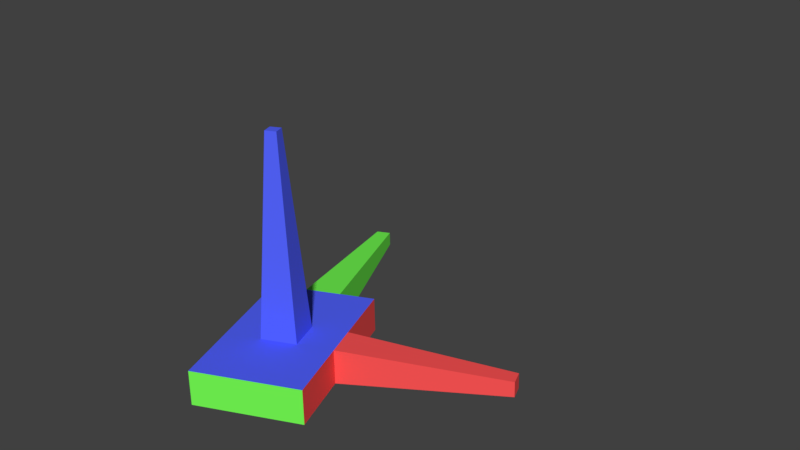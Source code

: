 # Source: controlling_armature1.blend  (saved by Blender 2.77.0; exported with 4.5.12 LTS)
import bpy
from mathutils import Matrix  # noqa: F401  (used for matrix-valued properties, if any)

bpy.ops.wm.read_factory_settings(use_empty=True)
scene = bpy.context.scene
scene.name = 'Scene'

# ---- collections
col_collection_1 = bpy.data.collections.new('Collection 1'); scene.collection.children.link(col_collection_1)

# ---- materials (node trees are filled in below, after node groups)
mat_red = bpy.data.materials.new('RED')
mat_red.alpha_threshold = 0.0
mat_red.use_transparent_shadow = False
mat_red.diffuse_color = (1.0, 0.08943, 0.08943, 1.0)
mat_red.roughness = 0.5
mat_red.line_color = (0.0, 0.0, 0.0, 1.0)
mat_green = bpy.data.materials.new('GREEN')
mat_green.alpha_threshold = 0.0
mat_green.use_transparent_shadow = False
mat_green.diffuse_color = (0.1801, 1.0, 0.08943, 1.0)
mat_green.roughness = 0.5
mat_green.line_color = (0.0, 0.0, 0.0, 1.0)
mat_blue = bpy.data.materials.new('BLUE')
mat_blue.alpha_threshold = 0.0
mat_blue.use_transparent_shadow = False
mat_blue.diffuse_color = (0.08943, 0.1302, 1.0, 1.0)
mat_blue.roughness = 0.5
mat_blue.line_color = (0.0, 0.0, 0.0, 1.0)

# ---- material node trees

# ---- world
world_world = bpy.data.worlds.new('World'); scene.world = world_world
world_world.color = (0.05088, 0.05088, 0.05088)
world_world.use_sun_shadow = False
world_world.sun_shadow_jitter_overblur = 0.0
world_world.cycles.sampling_method = 'MANUAL'

# ---- meshes
me_cube = bpy.data.meshes.new('Cube')
me_cube.from_pydata([(0.1359, 0.222, -0.04323), (0.1359, -0.222, -0.04323), (-0.1359, -0.222, -0.04323), (-0.1359, 0.222, -0.04323), (0.1359, 0.222, 0.04323), (0.1359, -0.222, 0.04323), (-0.1359, -0.222, 0.04323), (-0.1359, 0.222, 0.04323), (0.1359, 0.1332, -0.04323), (0.1359, 0.04439, -0.04323), (0.1359, -0.04439, -0.04323), (0.1359, -0.1332, -0.04323), (-0.1359, -0.1332, -0.04323), (-0.1359, -0.04439, -0.04323), (-0.1359, 0.04439, -0.04323), (-0.1359, 0.1332, -0.04323), (0.1359, 0.1332, 0.04323), (0.1359, 0.04439, 0.04323), (0.1359, -0.04439, 0.04323), (0.1359, -0.1332, 0.04323), (-0.1359, -0.1332, 0.04323), (-0.1359, -0.04439, 0.04323), (-0.1359, 0.04439, 0.04323), (-0.1359, 0.1332, 0.04323), (0.04529, 0.222, -0.04323), (-0.04529, 0.222, -0.04323), (0.04529, -0.222, -0.04323), (-0.04529, -0.222, -0.04323), (0.04529, 0.222, 0.04323), (-0.04529, 0.222, 0.04323), (0.04529, -0.222, 0.04323), (-0.04529, -0.222, 0.04323), (-0.04529, 0.1332, 0.04323), (0.04529, 0.1332, 0.04323), (-0.04529, 0.04439, 0.04323), (0.04529, 0.04439, 0.04323), (-0.04529, -0.04439, 0.04323), (0.04529, -0.04439, 0.04323), (-0.04529, -0.1332, 0.04323), (0.04529, -0.1332, 0.04323), (0.04529, 0.1332, -0.04323), (-0.04529, 0.1332, -0.04323), (0.04529, 0.04439, -0.04323), (-0.04529, 0.04439, -0.04323), (0.04529, -0.04439, -0.04323), (-0.04529, -0.04439, -0.04323), (0.04529, -0.1332, -0.04323), (-0.04529, -0.1332, -0.04323), (0.5483, 0.01953, -0.01901), (0.5483, -0.01953, -0.01901), (0.5483, 0.01953, 0.01901), (0.5483, -0.01953, 0.01901), (-0.01418, 0.0139, 0.5405), (0.01418, 0.0139, 0.5405), (-0.01418, -0.0139, 0.5405), (0.01418, -0.0139, 0.5405), (0.01855, 0.6708, -0.01771), (-0.01855, 0.6708, -0.01771), (0.01855, 0.6708, 0.01771), (-0.01855, 0.6708, 0.01771)], [], [(47, 27, 2, 12), (38, 20, 6, 31), (11, 19, 5, 1), (27, 31, 6, 2), (15, 23, 7, 3), (29, 25, 3, 7), (2, 6, 20, 12), (12, 20, 21, 13), (13, 21, 22, 14), (14, 22, 23, 15), (0, 4, 16, 8), (8, 16, 17, 9), (17, 18, 51, 50), (10, 18, 19, 11), (29, 7, 23, 32), (32, 23, 22, 34), (34, 22, 21, 36), (36, 21, 20, 38), (25, 41, 15, 3), (41, 43, 14, 15), (43, 45, 13, 14), (45, 47, 12, 13), (10, 11, 46, 44), (44, 46, 47, 45), (9, 10, 44, 42), (42, 44, 45, 43), (8, 9, 42, 40), (40, 42, 43, 41), (0, 8, 40, 24), (24, 40, 41, 25), (18, 37, 39, 19), (37, 36, 38, 39), (17, 35, 37, 18), (36, 37, 55, 54), (16, 33, 35, 17), (33, 32, 34, 35), (4, 28, 33, 16), (28, 29, 32, 33), (4, 0, 24, 28), (25, 29, 59, 57), (1, 5, 30, 26), (26, 30, 31, 27), (19, 39, 30, 5), (39, 38, 31, 30), (11, 1, 26, 46), (46, 26, 27, 47), (48, 50, 51, 49), (9, 17, 50, 48), (10, 9, 48, 49), (18, 10, 49, 51), (53, 52, 54, 55), (34, 36, 54, 52), (35, 34, 52, 53), (37, 35, 53, 55), (58, 56, 57, 59), (28, 24, 56, 58), (29, 28, 58, 59), (24, 25, 57, 56)])
me_cube.polygons.foreach_set('material_index', [2, 2, 0, 1, 0, 1, 0, 0, 0, 0, 0, 0, 0, 0, 2, 2, 2, 2, 2, 2, 2, 2, 2, 2, 2, 2, 2, 2, 2, 2, 2, 2, 2, 2, 2, 2, 2, 2, 1, 1, 1, 1, 2, 2, 2, 2, 0, 0, 0, 0, 2, 2, 2, 2, 1, 1, 1, 1])
me_cube.materials.append(mat_red)
me_cube.materials.append(mat_green)
me_cube.materials.append(mat_blue)
me_cube.use_remesh_preserve_volume = False
me_cube.use_remesh_preserve_attributes = False
me_cube.use_mirror_vertex_groups = False
me_cube.update()
arm_armature = bpy.data.armatures.new('Armature')  # bones are not reproduced

# ---- objects
ob_armature = bpy.data.objects.new('Armature', arm_armature)
ob_cube = bpy.data.objects.new('Cube', me_cube)

# ---- transforms, parenting, visibility, modifiers, constraints
ob_armature.location = (0.0, 0.0, 0.0)
ob_armature.lineart.crease_threshold = 0.0
ob_cube.location = (-0.5785, -0.8556, -0.1095)
ob_cube.rotation_mode = 'QUATERNION'
ob_cube.rotation_quaternion = (0.9828, -0.02551, -0.02516, 0.1822)
ob_cube.lock_rotations_4d = False
ob_cube.empty_display_type = 'ARROWS'
ob_cube.lineart.crease_threshold = 0.0

# ---- collection membership
col_collection_1.objects.link(ob_armature)
col_collection_1.objects.link(ob_cube)

# ---- scene / render settings (as saved in the file)
scene.frame_start = 1; scene.frame_end = 250; scene.frame_set(1)
scene.render.engine = 'BLENDER_EEVEE_NEXT'
scene.render.resolution_percentage = 50
scene.render.dither_intensity = 0.0
scene.cycles.use_denoising = False
scene.cycles.samples = 128
scene.cycles.sampling_pattern = 'TABULATED_SOBOL'
scene.cycles.light_sampling_threshold = 0.0
scene.cycles.use_adaptive_sampling = False
scene.cycles.use_light_tree = False
scene.cycles.blur_glossy = 0.0
scene.cycles.sample_clamp_indirect = 0.0
scene.view_settings.view_transform = 'Standard'
bpy.context.view_layer.update()

# ---- added for rendering (the .blend has no active camera and no usable light): camera, sun
cam_auto = bpy.data.cameras.new('AutoCamera')
cam_auto.lens = 50.0
cam_auto.sensor_width = 36.0
cam_auto.clip_end = 1000.0
ob_auto_camera = bpy.data.objects.new('AutoCamera', cam_auto)
scene.collection.objects.link(ob_auto_camera)
ob_auto_camera.location = (1.0211, -2.36443, 1.33498)
ob_auto_camera.rotation_euler = (1.09748, -7.21219e-08, 0.694738)
scene.camera = ob_auto_camera
light_auto_sun = bpy.data.lights.new('AutoSun', 'SUN')
light_auto_sun.energy = 3.0
light_auto_sun.angle = 0.0523599
ob_auto_sun = bpy.data.objects.new('AutoSun', light_auto_sun)
scene.collection.objects.link(ob_auto_sun)
ob_auto_sun.rotation_euler = (0.872665, 0.174533, 0.523599)
bpy.context.view_layer.update()

